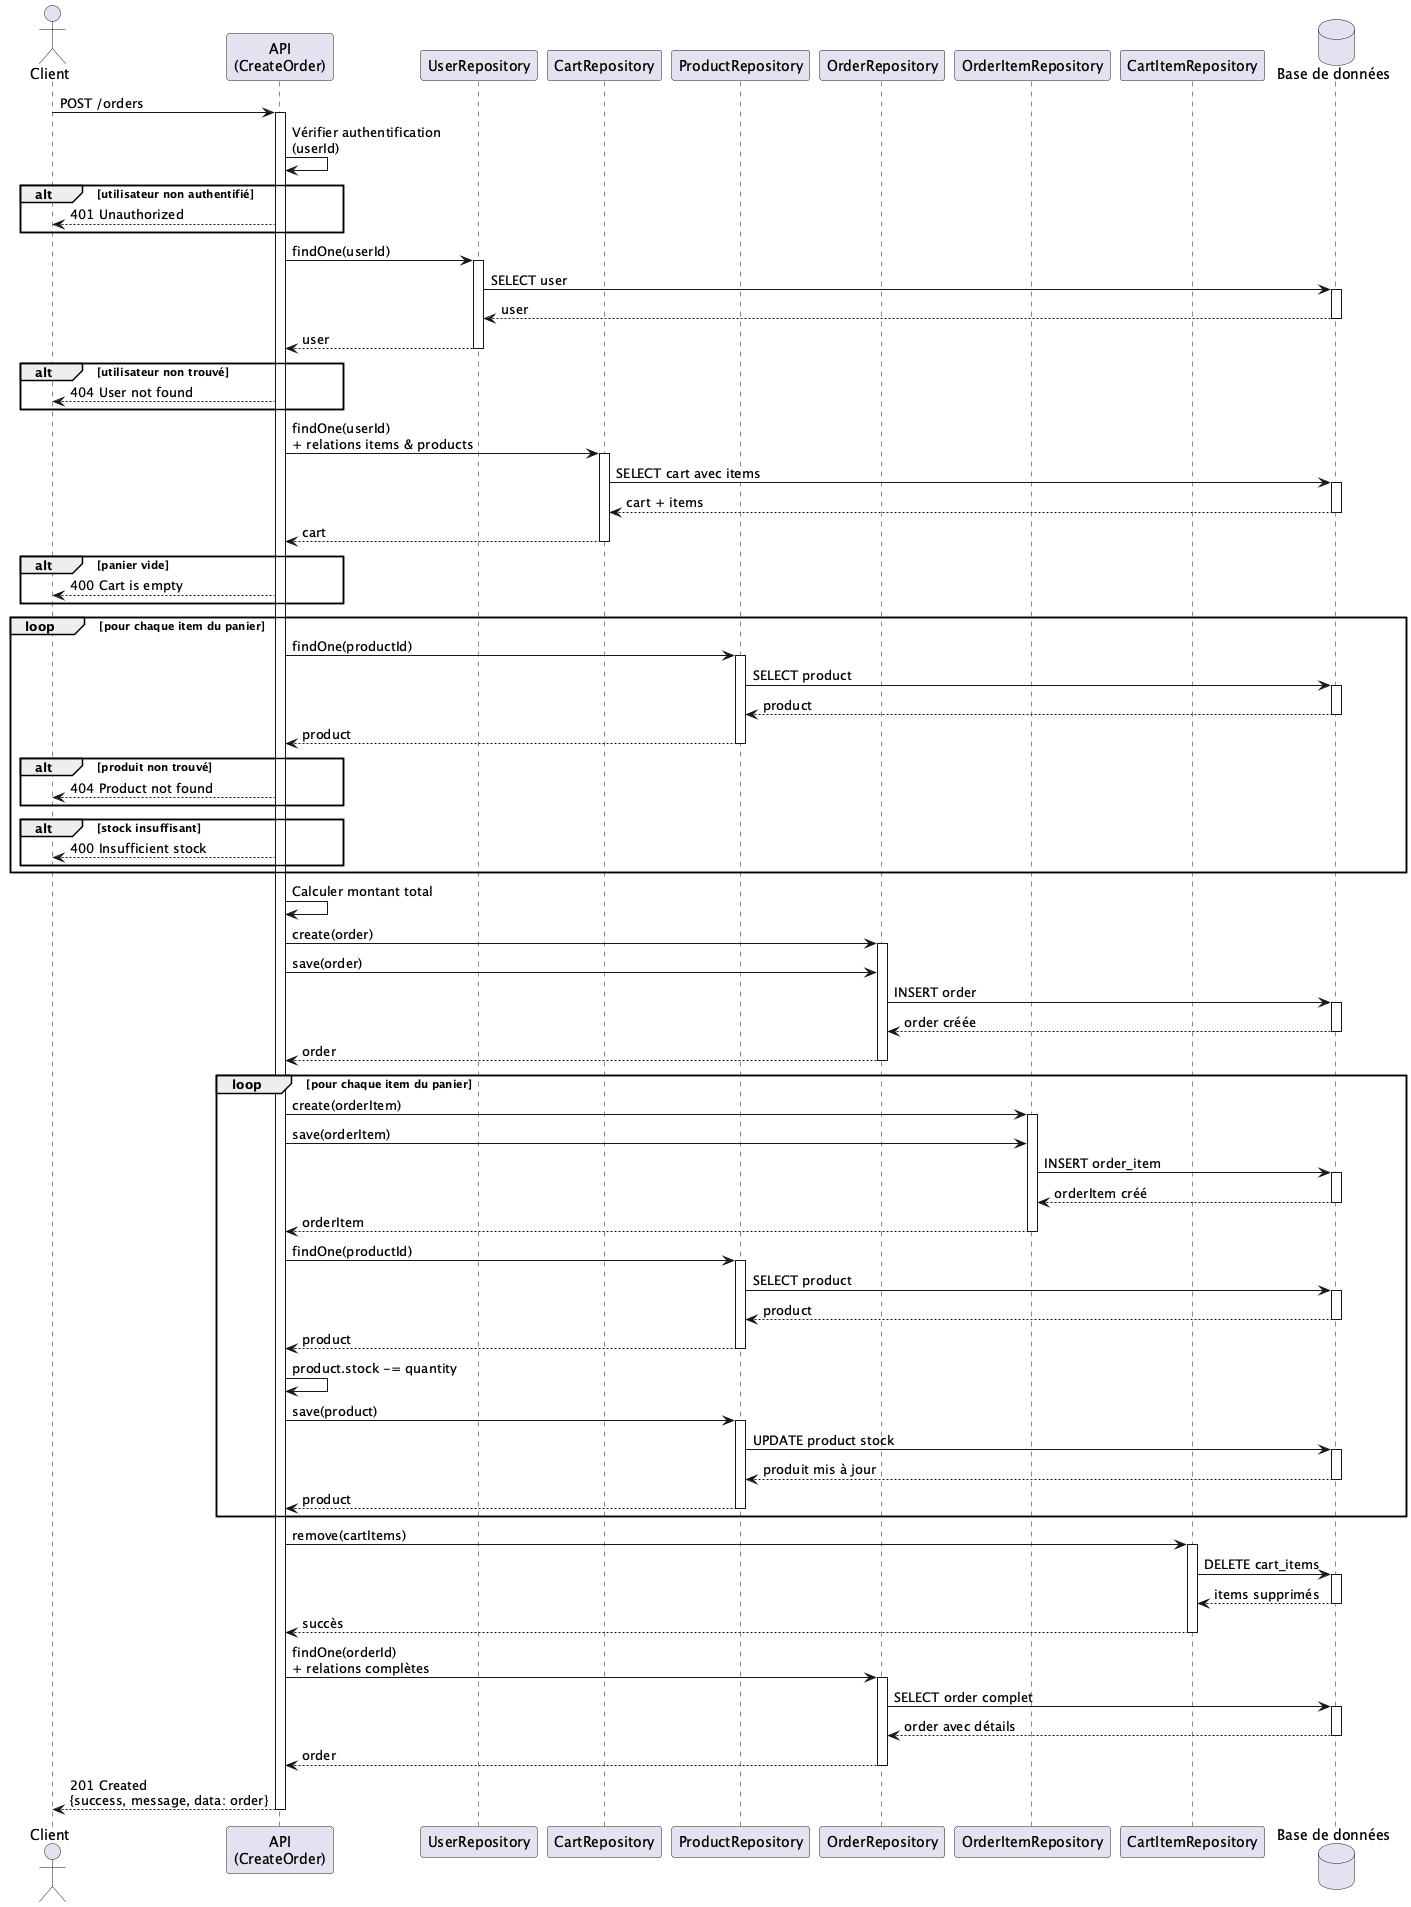

The diagram above was rendered by PlantUML. Its source (embedded in the PNG):
@startuml Diagramme de séquence - Passage de commande

actor "Client" as Client
participant "API\n(CreateOrder)" as API
participant "UserRepository" as UserRepo
participant "CartRepository" as CartRepo
participant "ProductRepository" as ProductRepo
participant "OrderRepository" as OrderRepo
participant "OrderItemRepository" as OrderItemRepo
participant "CartItemRepository" as CartItemRepo
database "Base de données" as DB

Client -> API: POST /orders
activate API

API -> API: Vérifier authentification\n(userId)
alt utilisateur non authentifié
    API --> Client: 401 Unauthorized
end

API -> UserRepo: findOne(userId)
activate UserRepo
UserRepo -> DB: SELECT user
activate DB
DB --> UserRepo: user
deactivate DB
UserRepo --> API: user
deactivate UserRepo

alt utilisateur non trouvé
    API --> Client: 404 User not found
end

API -> CartRepo: findOne(userId)\n+ relations items & products
activate CartRepo
CartRepo -> DB: SELECT cart avec items
activate DB
DB --> CartRepo: cart + items
deactivate DB
CartRepo --> API: cart
deactivate CartRepo

alt panier vide
    API --> Client: 400 Cart is empty
end

loop pour chaque item du panier
    API -> ProductRepo: findOne(productId)
    activate ProductRepo
    ProductRepo -> DB: SELECT product
    activate DB
    DB --> ProductRepo: product
    deactivate DB
    ProductRepo --> API: product
    deactivate ProductRepo

    alt produit non trouvé
        API --> Client: 404 Product not found
    end

    alt stock insuffisant
        API --> Client: 400 Insufficient stock
    end
end

API -> API: Calculer montant total

API -> OrderRepo: create(order)
activate OrderRepo
API -> OrderRepo: save(order)
OrderRepo -> DB: INSERT order
activate DB
DB --> OrderRepo: order créée
deactivate DB
OrderRepo --> API: order
deactivate OrderRepo

loop pour chaque item du panier
    API -> OrderItemRepo: create(orderItem)
    activate OrderItemRepo
    API -> OrderItemRepo: save(orderItem)
    OrderItemRepo -> DB: INSERT order_item
    activate DB
    DB --> OrderItemRepo: orderItem créé
    deactivate DB
    OrderItemRepo --> API: orderItem
    deactivate OrderItemRepo

    API -> ProductRepo: findOne(productId)
    activate ProductRepo
    ProductRepo -> DB: SELECT product
    activate DB
    DB --> ProductRepo: product
    deactivate DB
    ProductRepo --> API: product
    deactivate ProductRepo

    API -> API: product.stock -= quantity
    API -> ProductRepo: save(product)
    activate ProductRepo
    ProductRepo -> DB: UPDATE product stock
    activate DB
    DB --> ProductRepo: produit mis à jour
    deactivate DB
    ProductRepo --> API: product
    deactivate ProductRepo
end

API -> CartItemRepo: remove(cartItems)
activate CartItemRepo
CartItemRepo -> DB: DELETE cart_items
activate DB
DB --> CartItemRepo: items supprimés
deactivate DB
CartItemRepo --> API: succès
deactivate CartItemRepo

API -> OrderRepo: findOne(orderId)\n+ relations complètes
activate OrderRepo
OrderRepo -> DB: SELECT order complet
activate DB
DB --> OrderRepo: order avec détails
deactivate DB
OrderRepo --> API: order
deactivate OrderRepo

API --> Client: 201 Created\n{success, message, data: order}
deactivate API

@enduml